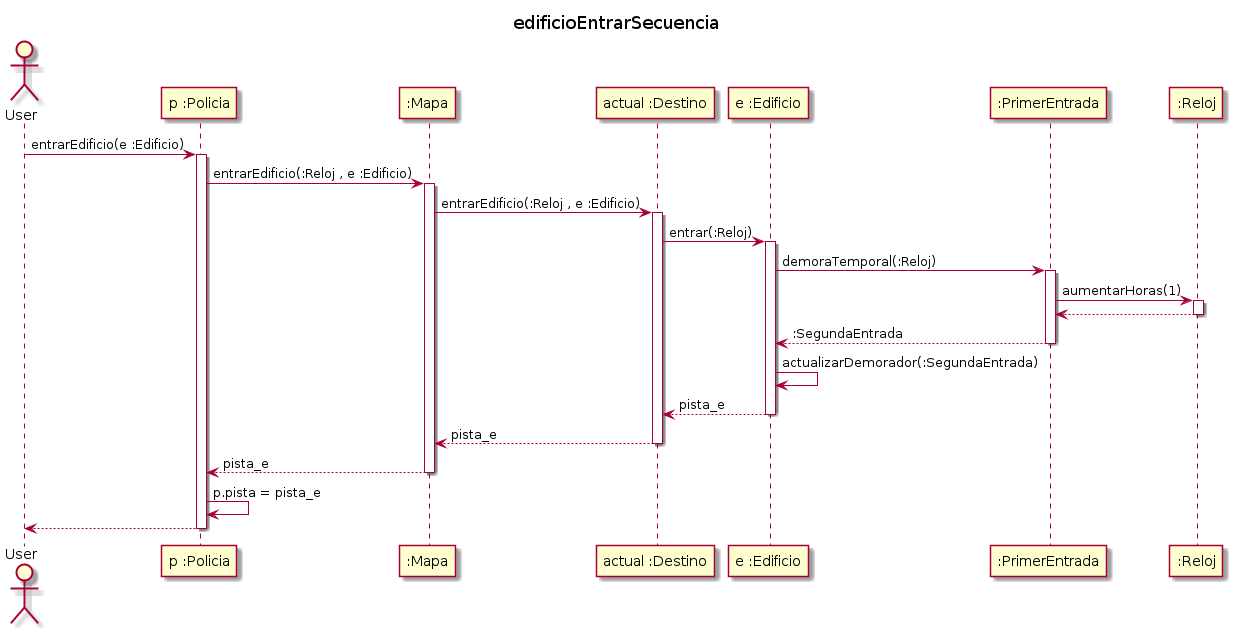

The diagram above was rendered by PlantUML. Its source (embedded in the PNG):
@startuml

title edificioEntrarSecuencia

Actor User

User -> "p :Policia" : entrarEdificio(e :Edificio)
Activate "p :Policia"

"p :Policia" -> ":Mapa" : entrarEdificio(:Reloj , e :Edificio)
activate ":Mapa"

":Mapa" -> "actual :Destino" : entrarEdificio(:Reloj , e :Edificio)
activate "actual :Destino"

"actual :Destino" -> "e :Edificio" : entrar(:Reloj)
activate "e :Edificio"

"e :Edificio" -> ":PrimerEntrada" : demoraTemporal(:Reloj)
activate ":PrimerEntrada"

":PrimerEntrada" -> ":Reloj" : aumentarHoras(1)
activate ":Reloj"

":Reloj" --> ":PrimerEntrada"
deactivate ":Reloj"

":PrimerEntrada" --> "e :Edificio" : :SegundaEntrada
deactivate ":PrimerEntrada"

"e :Edificio" -> "e :Edificio" : actualizarDemorador(:SegundaEntrada)

"e :Edificio" --> "actual :Destino" : pista_e
deactivate "e :Edificio"

"actual :Destino" --> ":Mapa" : pista_e
deactivate "actual :Destino"

":Mapa" --> "p :Policia" : pista_e
deactivate ":Mapa"

"p :Policia" -> "p :Policia": p.pista = pista_e

"p :Policia" --> User
deactivate "p :Policia"

@enduml